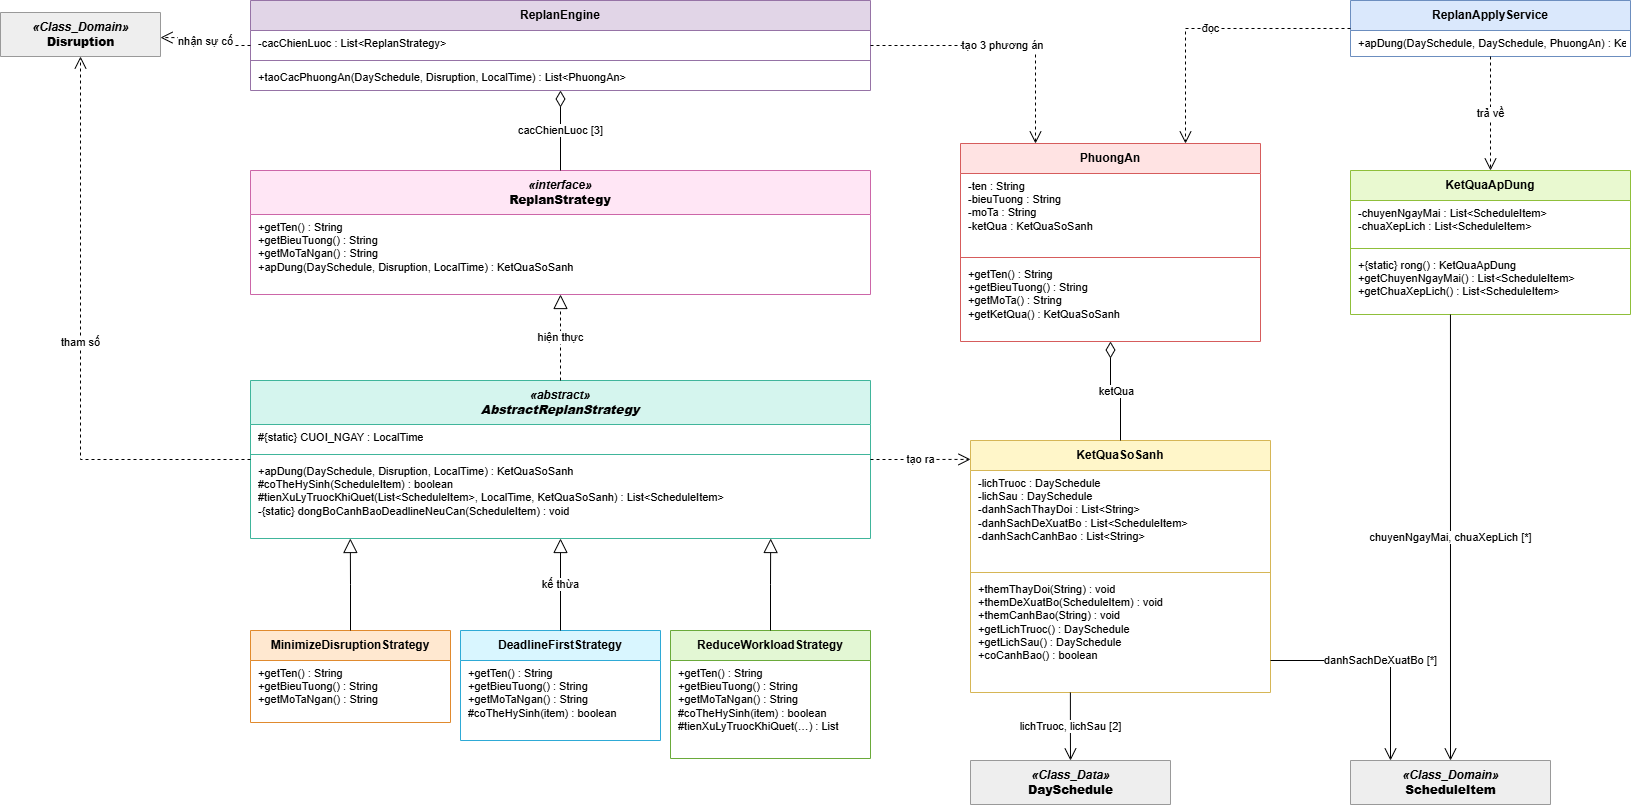

The diagram above was exported from draw.io. Its source (the exported page's mxGraphModel, read from the mxfile embedded in the PNG):
<mxGraphModel dx="1661" dy="906" grid="1" gridSize="10" guides="1" tooltips="1" connect="1" arrows="1" fold="1" page="1" pageScale="1" pageWidth="1700" pageHeight="1000" math="0" shadow="0">
  <root>
    <mxCell id="0" />
    <mxCell id="1" parent="0" />
    <mxCell id="Engine" parent="1" style="swimlane;fontStyle=1;align=center;verticalAlign=middle;childLayout=stackLayout;horizontal=1;startSize=30;horizontalStack=0;resizeParent=1;resizeParentMax=0;resizeLast=0;collapsible=0;marginBottom=0;whiteSpace=wrap;html=1;fillColor=#e1d5e7;strokeColor=#9673a6;fontSize=12;" value="ReplanEngine" vertex="1">
      <mxGeometry height="90" width="620" x="260" y="40" as="geometry" />
    </mxCell>
    <mxCell id="Engine_a" parent="Engine" style="text;strokeColor=none;fillColor=none;align=left;verticalAlign=top;spacingLeft=6;spacingRight=4;overflow=hidden;rotatable=0;whiteSpace=nowrap;html=1;fontSize=11;" value="-cacChienLuoc : List&amp;lt;ReplanStrategy&amp;gt;" vertex="1">
      <mxGeometry height="26" width="620" y="30" as="geometry" />
    </mxCell>
    <mxCell id="Engine_s" parent="Engine" style="line;strokeWidth=1;fillColor=none;align=left;verticalAlign=middle;spacingTop=-1;rotatable=0;strokeColor=#9673a6;" value="" vertex="1">
      <mxGeometry height="8" width="620" y="56" as="geometry" />
    </mxCell>
    <mxCell id="Engine_m" parent="Engine" style="text;strokeColor=none;fillColor=none;align=left;verticalAlign=top;spacingLeft=6;spacingRight=4;overflow=hidden;rotatable=0;whiteSpace=nowrap;html=1;fontSize=11;" value="+taoCacPhuongAn(DaySchedule, Disruption, LocalTime) : List&amp;lt;PhuongAn&amp;gt;" vertex="1">
      <mxGeometry height="26" width="620" y="64" as="geometry" />
    </mxCell>
    <mxCell id="Iface" parent="1" style="swimlane;fontStyle=1;align=center;verticalAlign=middle;childLayout=stackLayout;horizontal=1;startSize=44;horizontalStack=0;resizeParent=1;resizeParentMax=0;resizeLast=0;collapsible=0;marginBottom=0;whiteSpace=wrap;html=1;fillColor=#ffe6f5;strokeColor=#cc66a8;fontSize=12;" value="&lt;i&gt;«interface»&lt;/i&gt;&lt;br&gt;&lt;b&gt;ReplanStrategy&lt;/b&gt;" vertex="1">
      <mxGeometry height="124" width="620" x="260" y="210" as="geometry" />
    </mxCell>
    <mxCell id="Iface_m" parent="Iface" style="text;strokeColor=none;fillColor=none;align=left;verticalAlign=top;spacingLeft=6;spacingRight=4;overflow=hidden;rotatable=0;whiteSpace=nowrap;html=1;fontSize=11;" value="+getTen() : String&lt;br&gt;+getBieuTuong() : String&lt;br&gt;+getMoTaNgan() : String&lt;br&gt;+apDung(DaySchedule, Disruption, LocalTime) : KetQuaSoSanh" vertex="1">
      <mxGeometry height="80" width="620" y="44" as="geometry" />
    </mxCell>
    <mxCell id="Abs" parent="1" style="swimlane;fontStyle=1;align=center;verticalAlign=middle;childLayout=stackLayout;horizontal=1;startSize=44;horizontalStack=0;resizeParent=1;resizeParentMax=0;resizeLast=0;collapsible=0;marginBottom=0;whiteSpace=wrap;html=1;fillColor=#d5f5ee;strokeColor=#40b59b;fontSize=12;" value="&lt;i&gt;«abstract»&lt;/i&gt;&lt;br&gt;&lt;b&gt;&lt;i&gt;AbstractReplanStrategy&lt;/i&gt;&lt;/b&gt;" vertex="1">
      <mxGeometry height="158" width="620" x="260" y="420" as="geometry" />
    </mxCell>
    <mxCell id="Abs_a" parent="Abs" style="text;strokeColor=none;fillColor=none;align=left;verticalAlign=top;spacingLeft=6;spacingRight=4;overflow=hidden;rotatable=0;whiteSpace=nowrap;html=1;fontSize=11;" value="#{static} CUOI_NGAY : LocalTime" vertex="1">
      <mxGeometry height="26" width="620" y="44" as="geometry" />
    </mxCell>
    <mxCell id="Abs_s" parent="Abs" style="line;strokeWidth=1;fillColor=none;align=left;verticalAlign=middle;spacingTop=-1;rotatable=0;strokeColor=#40b59b;" value="" vertex="1">
      <mxGeometry height="8" width="620" y="70" as="geometry" />
    </mxCell>
    <mxCell id="Abs_m" parent="Abs" style="text;strokeColor=none;fillColor=none;align=left;verticalAlign=top;spacingLeft=6;spacingRight=4;overflow=hidden;rotatable=0;whiteSpace=nowrap;html=1;fontSize=11;" value="+apDung(DaySchedule, Disruption, LocalTime) : KetQuaSoSanh&lt;br&gt;#coTheHySinh(ScheduleItem) : boolean&lt;br&gt;#tienXuLyTruocKhiQuet(List&amp;lt;ScheduleItem&amp;gt;, LocalTime, KetQuaSoSanh) : List&amp;lt;ScheduleItem&amp;gt;&lt;br&gt;-{static} dongBoCanhBaoDeadlineNeuCan(ScheduleItem) : void" vertex="1">
      <mxGeometry height="80" width="620" y="78" as="geometry" />
    </mxCell>
    <mxCell id="Min" parent="1" style="swimlane;fontStyle=1;align=center;verticalAlign=middle;childLayout=stackLayout;horizontal=1;startSize=30;horizontalStack=0;resizeParent=1;resizeParentMax=0;resizeLast=0;collapsible=0;marginBottom=0;whiteSpace=wrap;html=1;fillColor=#ffe8d0;strokeColor=#e08a2e;fontSize=12;" value="MinimizeDisruptionStrategy" vertex="1">
      <mxGeometry height="92" width="200" x="260" y="670" as="geometry" />
    </mxCell>
    <mxCell id="Dl" parent="1" style="swimlane;fontStyle=1;align=center;verticalAlign=middle;childLayout=stackLayout;horizontal=1;startSize=30;horizontalStack=0;resizeParent=1;resizeParentMax=0;resizeLast=0;collapsible=0;marginBottom=0;whiteSpace=wrap;html=1;fillColor=#d9f6ff;strokeColor=#2eaad6;fontSize=12;" value="DeadlineFirstStrategy" vertex="1">
      <mxGeometry height="110" width="200" x="470" y="670" as="geometry" />
    </mxCell>
    <mxCell id="Dl_m" parent="Dl" style="text;strokeColor=none;fillColor=none;align=left;verticalAlign=top;spacingLeft=6;spacingRight=4;overflow=hidden;rotatable=0;whiteSpace=nowrap;html=1;fontSize=11;" value="+getTen() : String&lt;br&gt;+getBieuTuong() : String&lt;br&gt;+getMoTaNgan() : String&lt;br&gt;#coTheHySinh(item) : boolean" vertex="1">
      <mxGeometry height="80" width="200" y="30" as="geometry" />
    </mxCell>
    <mxCell id="Red" parent="1" style="swimlane;fontStyle=1;align=center;verticalAlign=middle;childLayout=stackLayout;horizontal=1;startSize=30;horizontalStack=0;resizeParent=1;resizeParentMax=0;resizeLast=0;collapsible=0;marginBottom=0;whiteSpace=wrap;html=1;fillColor=#e3f7d4;strokeColor=#6aaa3a;fontSize=12;" value="ReduceWorkloadStrategy" vertex="1">
      <mxGeometry height="128" width="200" x="680" y="670" as="geometry" />
    </mxCell>
    <mxCell id="Red_m" parent="Red" style="text;strokeColor=none;fillColor=none;align=left;verticalAlign=top;spacingLeft=6;spacingRight=4;overflow=hidden;rotatable=0;whiteSpace=nowrap;html=1;fontSize=11;" value="+getTen() : String&lt;br&gt;+getBieuTuong() : String&lt;br&gt;+getMoTaNgan() : String&lt;br&gt;#coTheHySinh(item) : boolean&lt;br&gt;#tienXuLyTruocKhiQuet(…) : List" vertex="1">
      <mxGeometry height="98" width="200" y="30" as="geometry" />
    </mxCell>
    <mxCell id="PA" parent="1" style="swimlane;fontStyle=1;align=center;verticalAlign=middle;childLayout=stackLayout;horizontal=1;startSize=30;horizontalStack=0;resizeParent=1;resizeParentMax=0;resizeLast=0;collapsible=0;marginBottom=0;whiteSpace=wrap;html=1;fillColor=#ffe3e3;strokeColor=#d65c5c;fontSize=12;" value="PhuongAn" vertex="1">
      <mxGeometry height="198" width="300" x="970" y="183" as="geometry" />
    </mxCell>
    <mxCell id="PA_a" parent="PA" style="text;strokeColor=none;fillColor=none;align=left;verticalAlign=top;spacingLeft=6;spacingRight=4;overflow=hidden;rotatable=0;whiteSpace=nowrap;html=1;fontSize=11;" value="-ten : String&lt;br&gt;-bieuTuong : String&lt;br&gt;-moTa : String&lt;br&gt;-ketQua : KetQuaSoSanh" vertex="1">
      <mxGeometry height="80" width="300" y="30" as="geometry" />
    </mxCell>
    <mxCell id="PA_s" parent="PA" style="line;strokeWidth=1;fillColor=none;align=left;verticalAlign=middle;spacingTop=-1;rotatable=0;strokeColor=#d65c5c;" value="" vertex="1">
      <mxGeometry height="8" width="300" y="110" as="geometry" />
    </mxCell>
    <mxCell id="PA_m" parent="PA" style="text;strokeColor=none;fillColor=none;align=left;verticalAlign=top;spacingLeft=6;spacingRight=4;overflow=hidden;rotatable=0;whiteSpace=nowrap;html=1;fontSize=11;" value="+getTen() : String&lt;br&gt;+getBieuTuong() : String&lt;br&gt;+getMoTa() : String&lt;br&gt;+getKetQua() : KetQuaSoSanh" vertex="1">
      <mxGeometry height="80" width="300" y="118" as="geometry" />
    </mxCell>
    <mxCell id="KQSS" parent="1" style="swimlane;fontStyle=1;align=center;verticalAlign=middle;childLayout=stackLayout;horizontal=1;startSize=30;horizontalStack=0;resizeParent=1;resizeParentMax=0;resizeLast=0;collapsible=0;marginBottom=0;whiteSpace=wrap;html=1;fillColor=#fff6c9;strokeColor=#d6b656;fontSize=12;" value="KetQuaSoSanh" vertex="1">
      <mxGeometry height="252" width="300" x="980" y="480" as="geometry" />
    </mxCell>
    <mxCell id="KQSS_a" parent="KQSS" style="text;strokeColor=none;fillColor=none;align=left;verticalAlign=top;spacingLeft=6;spacingRight=4;overflow=hidden;rotatable=0;whiteSpace=nowrap;html=1;fontSize=11;" value="-lichTruoc : DaySchedule&lt;br&gt;-lichSau : DaySchedule&lt;br&gt;-danhSachThayDoi : List&amp;lt;String&amp;gt;&lt;br&gt;-danhSachDeXuatBo : List&amp;lt;ScheduleItem&amp;gt;&lt;br&gt;-danhSachCanhBao : List&amp;lt;String&amp;gt;" vertex="1">
      <mxGeometry height="98" width="300" y="30" as="geometry" />
    </mxCell>
    <mxCell id="KQSS_s" parent="KQSS" style="line;strokeWidth=1;fillColor=none;align=left;verticalAlign=middle;spacingTop=-1;rotatable=0;strokeColor=#d6b656;" value="" vertex="1">
      <mxGeometry height="8" width="300" y="128" as="geometry" />
    </mxCell>
    <mxCell id="KQSS_m" parent="KQSS" style="text;strokeColor=none;fillColor=none;align=left;verticalAlign=top;spacingLeft=6;spacingRight=4;overflow=hidden;rotatable=0;whiteSpace=nowrap;html=1;fontSize=11;" value="+themThayDoi(String) : void&lt;br&gt;+themDeXuatBo(ScheduleItem) : void&lt;br&gt;+themCanhBao(String) : void&lt;br&gt;+getLichTruoc() : DaySchedule&lt;br&gt;+getLichSau() : DaySchedule&lt;br&gt;+coCanhBao() : boolean" vertex="1">
      <mxGeometry height="116" width="300" y="136" as="geometry" />
    </mxCell>
    <mxCell id="Apply" parent="1" style="swimlane;fontStyle=1;align=center;verticalAlign=middle;childLayout=stackLayout;horizontal=1;startSize=30;horizontalStack=0;resizeParent=1;resizeParentMax=0;resizeLast=0;collapsible=0;marginBottom=0;whiteSpace=wrap;html=1;fillColor=#dae8fc;strokeColor=#6c8ebf;fontSize=12;" value="ReplanApplyService" vertex="1">
      <mxGeometry height="56" width="280" x="1360" y="40" as="geometry" />
    </mxCell>
    <mxCell id="Apply_m" parent="Apply" style="text;strokeColor=none;fillColor=none;align=left;verticalAlign=top;spacingLeft=6;spacingRight=4;overflow=hidden;rotatable=0;whiteSpace=nowrap;html=1;fontSize=11;" value="+apDung(DaySchedule, DaySchedule, PhuongAn) : KetQuaApDung" vertex="1">
      <mxGeometry height="26" width="280" y="30" as="geometry" />
    </mxCell>
    <mxCell id="KQAD" parent="1" style="swimlane;fontStyle=1;align=center;verticalAlign=middle;childLayout=stackLayout;horizontal=1;startSize=30;horizontalStack=0;resizeParent=1;resizeParentMax=0;resizeLast=0;collapsible=0;marginBottom=0;whiteSpace=wrap;html=1;fillColor=#e9f9d0;strokeColor=#8fbf3a;fontSize=12;" value="KetQuaApDung" vertex="1">
      <mxGeometry height="144" width="280" x="1360" y="210" as="geometry" />
    </mxCell>
    <mxCell id="KQAD_a" parent="KQAD" style="text;strokeColor=none;fillColor=none;align=left;verticalAlign=top;spacingLeft=6;spacingRight=4;overflow=hidden;rotatable=0;whiteSpace=nowrap;html=1;fontSize=11;" value="-chuyenNgayMai : List&amp;lt;ScheduleItem&amp;gt;&lt;br&gt;-chuaXepLich : List&amp;lt;ScheduleItem&amp;gt;" vertex="1">
      <mxGeometry height="44" width="280" y="30" as="geometry" />
    </mxCell>
    <mxCell id="KQAD_s" parent="KQAD" style="line;strokeWidth=1;fillColor=none;align=left;verticalAlign=middle;spacingTop=-1;rotatable=0;strokeColor=#8fbf3a;" value="" vertex="1">
      <mxGeometry height="8" width="280" y="74" as="geometry" />
    </mxCell>
    <mxCell id="KQAD_m" parent="KQAD" style="text;strokeColor=none;fillColor=none;align=left;verticalAlign=top;spacingLeft=6;spacingRight=4;overflow=hidden;rotatable=0;whiteSpace=nowrap;html=1;fontSize=11;" value="+{static} rong() : KetQuaApDung&lt;br&gt;+getChuyenNgayMai() : List&amp;lt;ScheduleItem&amp;gt;&lt;br&gt;+getChuaXepLich() : List&amp;lt;ScheduleItem&amp;gt;" vertex="1">
      <mxGeometry height="62" width="280" y="82" as="geometry" />
    </mxCell>
    <mxCell id="Dis" parent="1" style="swimlane;startSize=44;horizontal=1;fillColor=#eeeeee;strokeColor=#999999;html=1;fontSize=12;collapsible=0;" value="&lt;i&gt;«Class_Domain»&lt;/i&gt;&lt;br&gt;&lt;b&gt;Disruption&lt;/b&gt;" vertex="1">
      <mxGeometry height="44" width="160" x="10" y="52" as="geometry" />
    </mxCell>
    <mxCell id="DS" parent="1" style="swimlane;startSize=44;horizontal=1;fillColor=#eeeeee;strokeColor=#999999;html=1;fontSize=12;collapsible=0;" value="&lt;i&gt;«Class_Data»&lt;/i&gt;&lt;br&gt;&lt;b&gt;DaySchedule&lt;/b&gt;" vertex="1">
      <mxGeometry height="44" width="200" x="980" y="800" as="geometry" />
    </mxCell>
    <mxCell id="SI" parent="1" style="swimlane;startSize=44;horizontal=1;fillColor=#eeeeee;strokeColor=#999999;html=1;fontSize=12;collapsible=0;" value="&lt;i&gt;«Class_Domain»&lt;/i&gt;&lt;br&gt;&lt;b&gt;ScheduleItem&lt;/b&gt;" vertex="1">
      <mxGeometry height="44" width="200" x="1360" y="800" as="geometry" />
    </mxCell>
    <mxCell id="e1" edge="1" parent="1" source="Engine" style="edgeStyle=orthogonalEdgeStyle;rounded=0;html=1;labelBackgroundColor=#ffffff;fontSize=11;exitX=0.5;exitY=1;exitDx=0;exitDy=0;entryX=0.5;entryY=0;entryDx=0;entryDy=0;startArrow=diamondThin;startFill=0;startSize=14;endArrow=none;" target="Iface" value="cacChienLuoc [3]">
      <mxGeometry relative="1" as="geometry" />
    </mxCell>
    <mxCell id="e2" edge="1" parent="1" source="Abs" style="edgeStyle=orthogonalEdgeStyle;rounded=0;html=1;labelBackgroundColor=#ffffff;fontSize=11;exitX=0.5;exitY=0;exitDx=0;exitDy=0;entryX=0.5;entryY=1;entryDx=0;entryDy=0;dashed=1;endArrow=block;endFill=0;endSize=12;" target="Iface" value="hiện thực">
      <mxGeometry relative="1" as="geometry" />
    </mxCell>
    <mxCell id="e3" edge="1" parent="1" source="Min" style="edgeStyle=orthogonalEdgeStyle;rounded=0;html=1;labelBackgroundColor=#ffffff;fontSize=11;exitX=0.5;exitY=0;exitDx=0;exitDy=0;entryX=0.161;entryY=1;entryDx=0;entryDy=0;endArrow=block;endFill=0;endSize=12;" target="Abs" value="">
      <mxGeometry relative="1" as="geometry" />
    </mxCell>
    <mxCell id="e4" edge="1" parent="1" source="Dl" style="edgeStyle=orthogonalEdgeStyle;rounded=0;html=1;labelBackgroundColor=#ffffff;fontSize=11;exitX=0.5;exitY=0;exitDx=0;exitDy=0;entryX=0.5;entryY=1;entryDx=0;entryDy=0;endArrow=block;endFill=0;endSize=12;" target="Abs" value="kế thừa">
      <mxGeometry relative="1" as="geometry" />
    </mxCell>
    <mxCell id="e5" edge="1" parent="1" source="Red" style="edgeStyle=orthogonalEdgeStyle;rounded=0;html=1;labelBackgroundColor=#ffffff;fontSize=11;exitX=0.5;exitY=0;exitDx=0;exitDy=0;entryX=0.839;entryY=1;entryDx=0;entryDy=0;endArrow=block;endFill=0;endSize=12;" target="Abs" value="">
      <mxGeometry relative="1" as="geometry" />
    </mxCell>
    <mxCell id="e6" edge="1" parent="1" source="Engine" style="edgeStyle=orthogonalEdgeStyle;rounded=0;html=1;labelBackgroundColor=#ffffff;fontSize=11;exitX=1;exitY=0.5;exitDx=0;exitDy=0;entryX=0.25;entryY=0;entryDx=0;entryDy=0;dashed=1;endArrow=open;endSize=10;" target="PA" value="tạo 3 phương án">
      <mxGeometry relative="1" as="geometry" />
    </mxCell>
    <mxCell id="e7" edge="1" parent="1" source="Apply" style="edgeStyle=orthogonalEdgeStyle;rounded=0;html=1;labelBackgroundColor=#ffffff;fontSize=11;exitX=0;exitY=0.5;exitDx=0;exitDy=0;entryX=0.75;entryY=0;entryDx=0;entryDy=0;dashed=1;endArrow=open;endSize=10;" target="PA" value="đọc">
      <mxGeometry relative="1" as="geometry" />
    </mxCell>
    <mxCell id="e8" edge="1" parent="1" source="Apply" style="edgeStyle=orthogonalEdgeStyle;rounded=0;html=1;labelBackgroundColor=#ffffff;fontSize=11;exitX=0.5;exitY=1;exitDx=0;exitDy=0;entryX=0.5;entryY=0;entryDx=0;entryDy=0;dashed=1;endArrow=open;endSize=10;" target="KQAD" value="trả về">
      <mxGeometry relative="1" as="geometry" />
    </mxCell>
    <mxCell id="e9" edge="1" parent="1" source="PA" style="edgeStyle=orthogonalEdgeStyle;rounded=0;html=1;labelBackgroundColor=#ffffff;fontSize=11;exitX=0.5;exitY=1;exitDx=0;exitDy=0;entryX=0.5;entryY=0;entryDx=0;entryDy=0;startArrow=diamondThin;startFill=0;startSize=14;endArrow=none;" target="KQSS" value="ketQua">
      <mxGeometry relative="1" as="geometry" />
    </mxCell>
    <mxCell id="e10" edge="1" parent="1" source="Abs" style="edgeStyle=orthogonalEdgeStyle;rounded=0;html=1;labelBackgroundColor=#ffffff;fontSize=11;exitX=1;exitY=0.5;exitDx=0;exitDy=0;entryX=0;entryY=0.075;entryDx=0;entryDy=0;dashed=1;endArrow=open;endSize=10;" target="KQSS" value="tạo ra">
      <mxGeometry relative="1" as="geometry" />
    </mxCell>
    <mxCell id="e11" edge="1" parent="1" source="KQSS" style="edgeStyle=orthogonalEdgeStyle;rounded=0;html=1;labelBackgroundColor=#ffffff;fontSize=11;exitX=0.333;exitY=1;exitDx=0;exitDy=0;entryX=0.5;entryY=0;entryDx=0;entryDy=0;endArrow=open;endSize=10;" target="DS" value="lichTruoc, lichSau [2]">
      <mxGeometry relative="1" as="geometry" />
    </mxCell>
    <mxCell id="e12" edge="1" parent="1" source="KQSS" style="edgeStyle=orthogonalEdgeStyle;rounded=0;html=1;labelBackgroundColor=#ffffff;fontSize=11;exitX=1;exitY=0.873;exitDx=0;exitDy=0;entryX=0.2;entryY=0;entryDx=0;entryDy=0;endArrow=open;endSize=10;" target="SI" value="danhSachDeXuatBo [*]">
      <mxGeometry relative="1" as="geometry" />
    </mxCell>
    <mxCell id="e13" edge="1" parent="1" source="KQAD" style="edgeStyle=orthogonalEdgeStyle;rounded=0;html=1;labelBackgroundColor=#ffffff;fontSize=11;exitX=0.357;exitY=1;exitDx=0;exitDy=0;entryX=0.5;entryY=0;entryDx=0;entryDy=0;endArrow=open;endSize=10;" target="SI" value="chuyenNgayMai, chuaXepLich [*]">
      <mxGeometry relative="1" as="geometry" />
    </mxCell>
    <mxCell id="e14" edge="1" parent="1" source="Engine" style="edgeStyle=orthogonalEdgeStyle;rounded=0;html=1;labelBackgroundColor=#ffffff;fontSize=11;exitX=0;exitY=0.5;exitDx=0;exitDy=0;entryX=1;entryY=0.57;entryDx=0;entryDy=0;dashed=1;endArrow=open;endSize=10;" target="Dis" value="nhận sự cố">
      <mxGeometry relative="1" as="geometry" />
    </mxCell>
    <mxCell id="e15" edge="1" parent="1" source="Abs" style="edgeStyle=orthogonalEdgeStyle;rounded=0;html=1;labelBackgroundColor=#ffffff;fontSize=11;exitX=0;exitY=0.5;exitDx=0;exitDy=0;entryX=0.5;entryY=1;entryDx=0;entryDy=0;dashed=1;endArrow=open;endSize=10;" target="Dis" value="tham số">
      <mxGeometry relative="1" as="geometry" />
    </mxCell>
    <mxCell id="Min_m" parent="1" style="text;strokeColor=none;fillColor=none;align=left;verticalAlign=top;spacingLeft=6;spacingRight=4;overflow=hidden;rotatable=0;whiteSpace=nowrap;html=1;fontSize=11;" value="+getTen() : String&lt;br&gt;+getBieuTuong() : String&lt;br&gt;+getMoTaNgan() : String" vertex="1">
      <mxGeometry height="62" width="200" x="260" y="700" as="geometry" />
    </mxCell>
  </root>
</mxGraphModel>